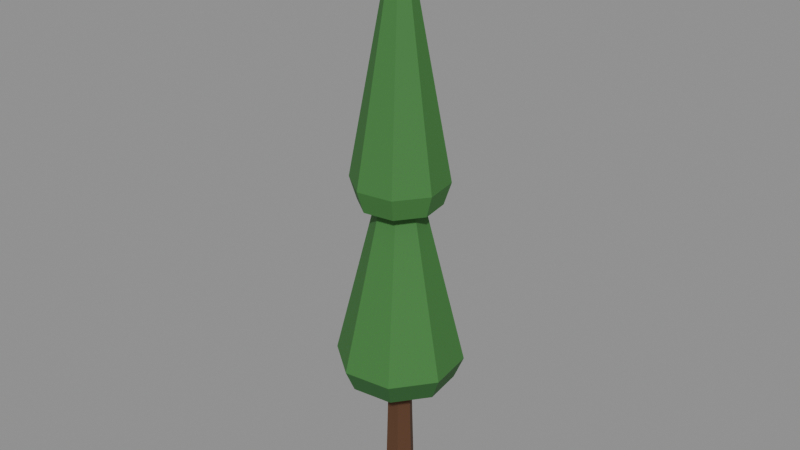 # Source: tree_pineTallB.blend  (saved by Blender 5.2.45; exported with 4.5.12 LTS)
import bpy
from mathutils import Matrix  # noqa: F401  (used for matrix-valued properties, if any)

bpy.ops.wm.read_factory_settings(use_empty=True)
scene = bpy.context.scene
scene.name = 'Scene'

# ---- collections
col_col_lowpoly = bpy.data.collections.new('COL_LowPoly'); scene.collection.children.link(col_col_lowpoly)

# ---- images (referenced by path relative to the original .blend; pixels are not part of the script)
import os
ASSET_DIR = os.environ.get("B2B_ASSET_DIR", "")  # directory of the original .blend (textures are referenced by path, not embedded)
HERE = os.path.dirname(os.path.abspath(__file__))  # packed textures are extracted next to this script under _unpacked/

def load_image(name, relpath, width, height, colorspace="sRGB"):
    """Load a texture the original file referenced (path relative to the .blend, or extracted next to this script)."""
    p = next((c for c in (os.path.join(HERE, relpath), os.path.join(ASSET_DIR, relpath)) if relpath and os.path.exists(c)), "")
    if p:
        img = bpy.data.images.load(p, check_existing=True)
        img.name = name
    else:  # same state as the original file: an image datablock whose file is absent (Cycles renders it pink)
        img = bpy.data.images.new(name, width, height)
        img.source = "FILE"
        img.filepath = "//" + (relpath or name)
    img.colorspace_settings.name = colorspace
    return img
img_tree_pinetallb_basecolor = load_image('tree_pineTallB_BaseColor', '_unpacked/tree_pineTallB_BaseColor.df9204fd.png', 80, 16, 'sRGB')
img_tree_pinetallb_maskmap = load_image('tree_pineTallB_MaskMap', '_unpacked/tree_pineTallB_MaskMap.df4a1b52.png', 80, 16, 'Non-Color')

# ---- materials (node trees are filled in below, after node groups)
mat_m_tree_pinetallb = bpy.data.materials.new('M_tree_pineTallB')

# ---- material node trees
mat_m_tree_pinetallb.use_nodes = True; mat_m_tree_pinetallb.node_tree.nodes.clear()
_N = mat_m_tree_pinetallb.node_tree.nodes; _L = mat_m_tree_pinetallb.node_tree.links
n0 = _N.new('ShaderNodeBsdfPrincipled'); n0.name = 'Principled BSDF'; n0.location = (-200, 100)
n0.inputs[10].default_value = 0.005
n1 = _N.new('ShaderNodeOutputMaterial'); n1.name = 'Material Output'; n1.location = (200, 100)
n2 = _N.new('ShaderNodeTexImage'); n2.name = 'Image Texture'; n2.location = (0, 0)
n2.image = img_tree_pinetallb_basecolor
n2.interpolation = 'Closest'
n3 = _N.new('ShaderNodeTexImage'); n3.name = 'Image Texture.001'; n3.location = (0, 0)
n3.image = img_tree_pinetallb_maskmap
n3.interpolation = 'Closest'
n4 = _N.new('ShaderNodeSeparateColor'); n4.name = 'Separate Color'; n4.location = (0, 0)
n5 = _N.new('ShaderNodeMath'); n5.name = 'Math'; n5.location = (0, 0)
n5.operation = 'SUBTRACT'
n5.inputs[0].default_value = 1.0
_L.new(n0.outputs[0], n1.inputs[0])
_L.new(n2.outputs[0], n0.inputs[0])
_L.new(n3.outputs[0], n4.inputs[0])
_L.new(n4.outputs[0], n0.inputs[1])
_L.new(n3.outputs[1], n5.inputs[1])
_L.new(n5.outputs[0], n0.inputs[2])
n1.is_active_output = True

# ---- meshes
me_tree_pinetallb = bpy.data.meshes.new('tree_pineTallB')
me_tree_pinetallb.from_pydata([(0.05, 0.0, 0.0), (0.025, 0.0433, 0.0), (-0.025, 0.0433, 0.0), (-0.05, 6.123e-18, 0.0), (-0.025, -0.0433, 0.0), (0.025, -0.0433, 0.0), (0.035, 0.0, 0.55), (0.0175, 0.03031, 0.55), (-0.0175, 0.03031, 0.55), (-0.035, 4.286e-18, 0.55), (-0.0175, -0.03031, 0.55), (0.0175, -0.03031, 0.55), (0.1475, 0.08456, 0.45), (0.04449, 0.1641, 0.45), (-0.08456, 0.1475, 0.45), (-0.1641, 0.04449, 0.45), (-0.1475, -0.08456, 0.45), (-0.04449, -0.1641, 0.45), (0.08456, -0.1475, 0.45), (0.1641, -0.04449, 0.45), (0.1735, 0.09949, 0.521), (0.05234, 0.193, 0.521), (-0.09949, 0.1735, 0.521), (-0.193, 0.05234, 0.521), (-0.1735, -0.09949, 0.521), (-0.05234, -0.193, 0.521), (0.09949, -0.1735, 0.521), (0.193, -0.05234, 0.521), (0.0, 0.0, 1.338), (0.1094, 0.06546, 1.042), (0.03108, 0.1237, 1.042), (-0.06546, 0.1094, 1.042), (-0.1237, 0.03108, 1.042), (-0.1094, -0.06546, 1.042), (-0.03108, -0.1237, 1.042), (0.06546, -0.1094, 1.042), (0.1237, -0.03108, 1.042), (0.1287, 0.07701, 1.113), (0.03656, 0.1455, 1.113), (-0.07701, 0.1287, 1.113), (-0.1455, 0.03656, 1.113), (-0.1287, -0.07701, 1.113), (-0.03656, -0.1455, 1.113), (0.07701, -0.1287, 1.113), (0.1455, -0.03656, 1.113), (0.0, 0.0, 1.93)], [], [(0, 1, 7, 6), (1, 2, 8, 7), (2, 3, 9, 8), (3, 4, 10, 9), (4, 5, 11, 10), (5, 0, 6, 11), (5, 4, 3, 2, 1, 0), (6, 7, 8, 9, 10, 11), (12, 13, 21, 20), (13, 14, 22, 21), (14, 15, 23, 22), (15, 16, 24, 23), (16, 17, 25, 24), (17, 18, 26, 25), (18, 19, 27, 26), (19, 12, 20, 27), (20, 21, 28), (21, 22, 28), (22, 23, 28), (23, 24, 28), (24, 25, 28), (25, 26, 28), (26, 27, 28), (27, 20, 28), (19, 18, 17, 16, 15, 14, 13, 12), (29, 30, 38, 37), (30, 31, 39, 38), (31, 32, 40, 39), (32, 33, 41, 40), (33, 34, 42, 41), (34, 35, 43, 42), (35, 36, 44, 43), (36, 29, 37, 44), (37, 38, 45), (38, 39, 45), (39, 40, 45), (40, 41, 45), (41, 42, 45), (42, 43, 45), (43, 44, 45), (44, 37, 45), (36, 35, 34, 33, 32, 31, 30, 29)])
_uv = me_tree_pinetallb.uv_layers.new(name='UVMap')
_uv.uv.foreach_set('vector', [0.1, 0.5, 0.1, 0.5, 0.1, 0.5, 0.1, 0.5, 0.3, 0.5, 0.3, 0.5, 0.3, 0.5, 0.3, 0.5, 0.1, 0.5, 0.1, 0.5, 0.1, 0.5, 0.1, 0.5, 0.1, 0.5, 0.1, 0.5, 0.1, 0.5, 0.1, 0.5, 0.1, 0.5, 0.1, 0.5, 0.1, 0.5, 0.1, 0.5, 0.1, 0.5, 0.1, 0.5, 0.1, 0.5, 0.1, 0.5, 0.1, 0.5, 0.1, 0.5, 0.1, 0.5, 0.1, 0.5, 0.1, 0.5, 0.1, 0.5, 0.1, 0.5, 0.1, 0.5, 0.1, 0.5, 0.1, 0.5, 0.1, 0.5, 0.1, 0.5, 0.7, 0.5, 0.7, 0.5, 0.7, 0.5, 0.7, 0.5, 0.7, 0.5, 0.7, 0.5, 0.7, 0.5, 0.7, 0.5, 0.7, 0.5, 0.7, 0.5, 0.7, 0.5, 0.7, 0.5, 0.7, 0.5, 0.7, 0.5, 0.7, 0.5, 0.7, 0.5, 0.7, 0.5, 0.7, 0.5, 0.7, 0.5, 0.7, 0.5, 0.7, 0.5, 0.7, 0.5, 0.7, 0.5, 0.7, 0.5, 0.7, 0.5, 0.7, 0.5, 0.7, 0.5, 0.7, 0.5, 0.7, 0.5, 0.7, 0.5, 0.7, 0.5, 0.7, 0.5, 0.5, 0.5, 0.5, 0.5, 0.5, 0.5, 0.5, 0.5, 0.5, 0.5, 0.5, 0.5, 0.5, 0.5, 0.5, 0.5, 0.5, 0.5, 0.5, 0.5, 0.5, 0.5, 0.5, 0.5, 0.5, 0.5, 0.5, 0.5, 0.5, 0.5, 0.5, 0.5, 0.5, 0.5, 0.5, 0.5, 0.5, 0.5, 0.5, 0.5, 0.5, 0.5, 0.5, 0.5, 0.5, 0.5, 0.5, 0.5, 0.7, 0.5, 0.7, 0.5, 0.7, 0.5, 0.7, 0.5, 0.7, 0.5, 0.7, 0.5, 0.7, 0.5, 0.7, 0.5, 0.5, 0.5, 0.5, 0.5, 0.5, 0.5, 0.5, 0.5, 0.5, 0.5, 0.5, 0.5, 0.5, 0.5, 0.5, 0.5, 0.5, 0.5, 0.5, 0.5, 0.5, 0.5, 0.5, 0.5, 0.5, 0.5, 0.5, 0.5, 0.5, 0.5, 0.5, 0.5, 0.5, 0.5, 0.5, 0.5, 0.5, 0.5, 0.5, 0.5, 0.5, 0.5, 0.5, 0.5, 0.5, 0.5, 0.5, 0.5, 0.5, 0.5, 0.5, 0.5, 0.5, 0.5, 0.5, 0.5, 0.5, 0.5, 0.5, 0.5, 0.5, 0.5, 0.5, 0.5, 0.5, 0.5, 0.5, 0.5, 0.5, 0.5, 0.5, 0.5, 0.5, 0.5, 0.5, 0.5, 0.5, 0.5, 0.5, 0.5, 0.5, 0.5, 0.5, 0.5, 0.5, 0.5, 0.5, 0.5, 0.5, 0.5, 0.5, 0.5, 0.5, 0.5, 0.5, 0.5, 0.5, 0.5, 0.5, 0.5, 0.5, 0.5, 0.5, 0.5, 0.5, 0.5, 0.5, 0.5, 0.5, 0.5, 0.5, 0.5, 0.7, 0.5, 0.7, 0.5, 0.7, 0.5, 0.7, 0.5, 0.7, 0.5, 0.7, 0.5, 0.7, 0.5, 0.7, 0.5])
me_tree_pinetallb.materials.append(mat_m_tree_pinetallb)
me_tree_pinetallb.update()

# ---- objects
ob_tree_pinetallb = bpy.data.objects.new('tree_pineTallB', me_tree_pinetallb)

# ---- transforms, parenting, visibility, modifiers, constraints
ob_tree_pinetallb.location = (0.0, 0.0, 0.0)

# ---- collection membership
col_col_lowpoly.objects.link(ob_tree_pinetallb)

# ---- scene / render settings (as saved in the file)
scene.frame_start = 1; scene.frame_end = 250; scene.frame_set(1)
scene.render.engine = 'BLENDER_EEVEE_NEXT'
scene.render.bake_bias = 0.0
scene.render.bake_samples = 0
scene.render.compositor_device = 'GPU'
scene.eevee.use_volume_custom_range = False
scene.eevee.fast_gi_thickness_near = 0.1
scene.eevee.fast_gi_thickness_far = 0.0
scene.eevee.ray_tracing_options.screen_trace_thickness = 0.1
bpy.context.view_layer.update()

# ---- added for rendering (the .blend has no active camera and no usable light): camera, sun + grey world if the file has none
cam_auto = bpy.data.cameras.new('AutoCamera')
cam_auto.lens = 50.0
cam_auto.sensor_width = 36.0
cam_auto.clip_end = 1000.0
ob_auto_camera = bpy.data.objects.new('AutoCamera', cam_auto)
scene.collection.objects.link(ob_auto_camera)
ob_auto_camera.location = (1.85576, -2.22691, 2.44961)
ob_auto_camera.rotation_euler = (1.09748, -7.21219e-08, 0.694738)
scene.camera = ob_auto_camera
light_auto_sun = bpy.data.lights.new('AutoSun', 'SUN')
light_auto_sun.energy = 3.0
light_auto_sun.angle = 0.0523599
ob_auto_sun = bpy.data.objects.new('AutoSun', light_auto_sun)
scene.collection.objects.link(ob_auto_sun)
ob_auto_sun.rotation_euler = (0.872665, 0.174533, 0.523599)
if scene.world is None:
    world_auto = bpy.data.worlds.new('AutoWorld')
    world_auto.color = (0.3, 0.3, 0.3)
    scene.world = world_auto
bpy.context.view_layer.update()
